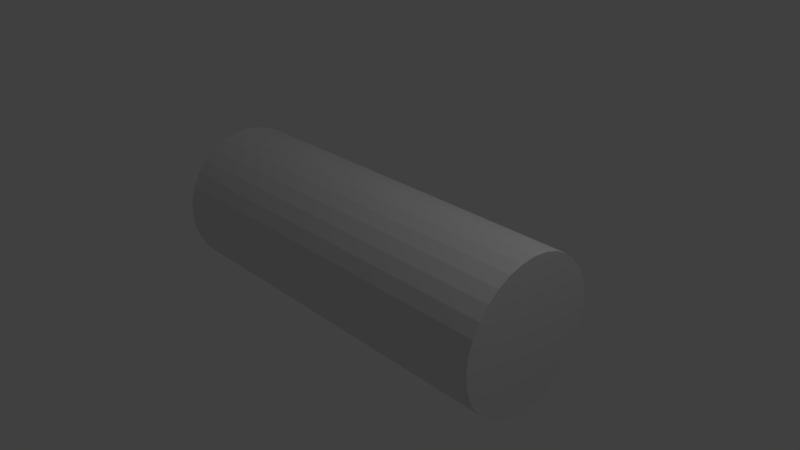 # Source: TurnCylinder.blend  (saved by Blender 2.79.0; exported with 4.5.12 LTS)
import bpy
from mathutils import Matrix  # noqa: F401  (used for matrix-valued properties, if any)

bpy.ops.wm.read_factory_settings(use_empty=True)
scene = bpy.context.scene
scene.name = 'Scene'

# ---- collections
col_collection_1 = bpy.data.collections.new('Collection 1'); scene.collection.children.link(col_collection_1)

# ---- images (referenced by path relative to the original .blend; pixels are not part of the script)
import os
ASSET_DIR = os.environ.get("B2B_ASSET_DIR", "")  # directory of the original .blend (textures are referenced by path, not embedded)
HERE = os.path.dirname(os.path.abspath(__file__))  # packed textures are extracted next to this script under _unpacked/

def load_image(name, relpath, width, height, colorspace="sRGB"):
    """Load a texture the original file referenced (path relative to the .blend, or extracted next to this script)."""
    p = next((c for c in (os.path.join(HERE, relpath), os.path.join(ASSET_DIR, relpath)) if relpath and os.path.exists(c)), "")
    if p:
        img = bpy.data.images.load(p, check_existing=True)
        img.name = name
    else:  # same state as the original file: an image datablock whose file is absent (Cycles renders it pink)
        img = bpy.data.images.new(name, width, height)
        img.source = "FILE"
        img.filepath = "//" + (relpath or name)
    img.colorspace_settings.name = colorspace
    return img
img_untitled_001 = load_image('Untitled.001', '_unpacked/Untitled.001.9d40646d.png', 1024, 1024, 'sRGB')

# ---- materials (node trees are filled in below, after node groups)
mat_red = bpy.data.materials.new('Red')
mat_red.alpha_threshold = 0.0
mat_red.roughness = 0.5

# ---- material node trees
mat_red.use_nodes = True; mat_red.node_tree.nodes.clear()
_N = mat_red.node_tree.nodes; _L = mat_red.node_tree.links
n0 = _N.new('ShaderNodeOutputMaterial'); n0.name = 'Material Output'; n0.location = (300, 300)
n1 = _N.new('ShaderNodeBsdfDiffuse'); n1.name = 'Diffuse BSDF'; n1.location = (10, 300)
n2 = _N.new('ShaderNodeTexImage'); n2.name = 'Image Texture'; n2.location = (182, 177)
n2.width = 140
n2.image = img_untitled_001
_L.new(n1.outputs[0], n0.inputs[0])
n0.is_active_output = True

# ---- world
world_world = bpy.data.worlds.new('World'); scene.world = world_world
world_world.color = (0.05088, 0.05088, 0.05088)
world_world.use_sun_shadow = False
world_world.sun_shadow_jitter_overblur = 0.0
world_world.cycles.sampling_method = 'MANUAL'

# ---- cameras
cam_camera = bpy.data.cameras.new('Camera')
cam_camera.clip_end = 100.0
cam_camera.lens = 35.0
cam_camera.sensor_width = 32.0
cam_camera.sensor_height = 18.0
cam_camera.ortho_scale = 7.314
cam_camera.dof.focus_distance = 0.0

# ---- lights
light_lamp = bpy.data.lights.new('Lamp', 'POINT')
light_lamp.transmission_factor = 0.0
light_lamp.cutoff_distance = 30.0
light_lamp.energy = 100.0
light_lamp.shadow_buffer_clip_start = 1.001
light_lamp.shadow_soft_size = 0.1
light_lamp.shadow_maximum_resolution = 0.006
light_lamp.use_absolute_resolution = True

# ---- meshes
me_cylinder = bpy.data.meshes.new('Cylinder')
me_cylinder.from_pydata([(0.0, 1.0, -1.0), (0.0, 1.0, 1.0), (0.1951, 0.9808, -1.0), (0.1951, 0.9808, 1.0), (0.3827, 0.9239, -1.0), (0.3827, 0.9239, 1.0), (0.5556, 0.8315, -1.0), (0.5556, 0.8315, 1.0), (0.7071, 0.7071, -1.0), (0.7071, 0.7071, 1.0), (0.8315, 0.5556, -1.0), (0.8315, 0.5556, 1.0), (0.9239, 0.3827, -1.0), (0.9239, 0.3827, 1.0), (0.9808, 0.1951, -1.0), (0.9808, 0.1951, 1.0), (1.0, 7.55e-08, -1.0), (1.0, 7.55e-08, 1.0), (0.9808, -0.1951, -1.0), (0.9808, -0.1951, 1.0), (0.9239, -0.3827, -1.0), (0.9239, -0.3827, 1.0), (0.8315, -0.5556, -1.0), (0.8315, -0.5556, 1.0), (0.7071, -0.7071, -1.0), (0.7071, -0.7071, 1.0), (0.5556, -0.8315, -1.0), (0.5556, -0.8315, 1.0), (0.3827, -0.9239, -1.0), (0.3827, -0.9239, 1.0), (0.1951, -0.9808, -1.0), (0.1951, -0.9808, 1.0), (-3.258e-07, -1.0, -1.0), (-3.258e-07, -1.0, 1.0), (-0.1951, -0.9808, -1.0), (-0.1951, -0.9808, 1.0), (-0.3827, -0.9239, -1.0), (-0.3827, -0.9239, 1.0), (-0.5556, -0.8315, -1.0), (-0.5556, -0.8315, 1.0), (-0.7071, -0.7071, -1.0), (-0.7071, -0.7071, 1.0), (-0.8315, -0.5556, -1.0), (-0.8315, -0.5556, 1.0), (-0.9239, -0.3827, -1.0), (-0.9239, -0.3827, 1.0), (-0.9808, -0.1951, -1.0), (-0.9808, -0.1951, 1.0), (-1.0, 9.656e-07, -1.0), (-1.0, 9.656e-07, 1.0), (-0.9808, 0.1951, -1.0), (-0.9808, 0.1951, 1.0), (-0.9239, 0.3827, -1.0), (-0.9239, 0.3827, 1.0), (-0.8315, 0.5556, -1.0), (-0.8315, 0.5556, 1.0), (-0.7071, 0.7071, -1.0), (-0.7071, 0.7071, 1.0), (-0.5556, 0.8315, -1.0), (-0.5556, 0.8315, 1.0), (-0.3827, 0.9239, -1.0), (-0.3827, 0.9239, 1.0), (-0.1951, 0.9808, -1.0), (-0.1951, 0.9808, 1.0)], [], [(0, 1, 3, 2), (2, 3, 5, 4), (4, 5, 7, 6), (6, 7, 9, 8), (8, 9, 11, 10), (10, 11, 13, 12), (12, 13, 15, 14), (14, 15, 17, 16), (16, 17, 19, 18), (18, 19, 21, 20), (20, 21, 23, 22), (22, 23, 25, 24), (24, 25, 27, 26), (26, 27, 29, 28), (28, 29, 31, 30), (30, 31, 33, 32), (32, 33, 35, 34), (34, 35, 37, 36), (36, 37, 39, 38), (38, 39, 41, 40), (40, 41, 43, 42), (42, 43, 45, 44), (44, 45, 47, 46), (46, 47, 49, 48), (48, 49, 51, 50), (50, 51, 53, 52), (52, 53, 55, 54), (54, 55, 57, 56), (56, 57, 59, 58), (58, 59, 61, 60), (3, 1, 63, 61, 59, 57, 55, 53, 51, 49, 47, 45, 43, 41, 39, 37, 35, 33, 31, 29, 27, 25, 23, 21, 19, 17, 15, 13, 11, 9, 7, 5), (60, 61, 63, 62), (62, 63, 1, 0), (0, 2, 4, 6, 8, 10, 12, 14, 16, 18, 20, 22, 24, 26, 28, 30, 32, 34, 36, 38, 40, 42, 44, 46, 48, 50, 52, 54, 56, 58, 60, 62)])
_uv = me_cylinder.uv_layers.new(name='UVMap')
_uv.uv.foreach_set('vector', [0.5849, 0.0152, 0.5849, 0.3191, 0.5486, 0.3191, 0.5486, 0.0152, 0.5486, 0.0152, 0.5486, 0.3191, 0.513, 0.3191, 0.513, 0.0152, 0.513, 0.0152, 0.513, 0.3191, 0.4795, 0.3191, 0.4795, 0.0152, 0.4795, 0.0152, 0.4795, 0.3191, 0.4494, 0.3191, 0.4494, 0.0152, 0.4494, 0.0152, 0.4494, 0.3191, 0.4237, 0.3191, 0.4237, 0.0152, 0.2532, 0.6809, 0.2532, 0.9848, 0.2231, 0.9848, 0.2231, 0.6809, 0.2231, 0.6809, 0.2231, 0.9848, 0.1896, 0.9848, 0.1896, 0.6809, 0.1896, 0.6809, 0.1896, 0.9848, 0.154, 0.9848, 0.154, 0.6809, 0.154, 0.6809, 0.154, 0.9848, 0.1177, 0.9848, 0.1177, 0.6809, 0.1177, 0.6809, 0.1177, 0.9848, 0.08216, 0.9848, 0.08216, 0.6809, 0.08216, 0.6809, 0.08216, 0.9848, 0.04866, 0.9848, 0.04866, 0.6809, 0.04866, 0.6809, 0.04866, 0.9848, 0.0185, 0.9848, 0.0185, 0.6809, 0.4237, 0.6534, 0.4237, 0.3495, 0.4539, 0.3495, 0.4539, 0.6534, 0.4539, 0.6534, 0.4539, 0.3495, 0.4874, 0.3495, 0.4874, 0.6534, 0.4874, 0.6534, 0.4874, 0.3495, 0.523, 0.3495, 0.523, 0.6534, 0.523, 0.6534, 0.523, 0.3495, 0.5592, 0.3495, 0.5592, 0.6534, 0.5592, 0.6534, 0.5592, 0.3495, 0.5948, 0.3495, 0.5948, 0.6534, 0.5948, 0.6534, 0.5948, 0.3495, 0.6283, 0.3495, 0.6283, 0.6534, 0.6283, 0.6534, 0.6283, 0.3495, 0.6585, 0.3495, 0.6585, 0.6534, 0.6585, 0.6534, 0.6585, 0.3495, 0.6841, 0.3495, 0.6841, 0.6534, 0.7211, 0.6534, 0.7211, 0.3495, 0.7513, 0.3495, 0.7513, 0.6534, 0.7513, 0.6534, 0.7513, 0.3495, 0.7848, 0.3495, 0.7848, 0.6534, 0.7848, 0.6534, 0.7848, 0.3495, 0.8204, 0.3495, 0.8204, 0.6534, 0.8204, 0.6534, 0.8204, 0.3495, 0.8566, 0.3495, 0.8566, 0.6534, 0.8566, 0.6534, 0.8566, 0.3495, 0.8922, 0.3495, 0.8922, 0.6534, 0.8922, 0.6534, 0.8922, 0.3495, 0.9257, 0.3495, 0.9257, 0.6534, 0.9257, 0.6534, 0.9257, 0.3495, 0.9559, 0.3495, 0.9559, 0.6534, 0.9559, 0.6534, 0.9559, 0.3495, 0.9815, 0.3495, 0.9815, 0.6534, 0.7098, 0.0152, 0.7098, 0.3191, 0.6841, 0.3191, 0.6841, 0.0152, 0.6841, 0.0152, 0.6841, 0.3191, 0.654, 0.3191, 0.654, 0.0152, 0.1845, 0.6505, 0.1489, 0.6447, 0.1154, 0.6333, 0.08525, 0.6167, 0.0596, 0.5957, 0.03946, 0.5709, 0.02558, 0.5434, 0.0185, 0.5142, 0.0185, 0.4844, 0.02558, 0.4552, 0.03946, 0.4276, 0.0596, 0.4029, 0.08525, 0.3818, 0.1154, 0.3653, 0.1489, 0.3539, 0.1845, 0.348, 0.2208, 0.348, 0.2563, 0.3539, 0.2898, 0.3653, 0.32, 0.3818, 0.3456, 0.4029, 0.3658, 0.4276, 0.3797, 0.4552, 0.3867, 0.4844, 0.3867, 0.5142, 0.3797, 0.5434, 0.3658, 0.5709, 0.3456, 0.5957, 0.32, 0.6167, 0.2898, 0.6333, 0.2563, 0.6447, 0.2208, 0.6505, 0.654, 0.0152, 0.654, 0.3191, 0.6205, 0.3191, 0.6205, 0.0152, 0.6205, 0.0152, 0.6205, 0.3191, 0.5849, 0.3191, 0.5849, 0.0152, 0.0185, 0.1813, 0.0185, 0.1515, 0.02558, 0.1223, 0.03946, 0.09479, 0.0596, 0.07002, 0.08525, 0.04896, 0.1154, 0.03241, 0.1489, 0.02101, 0.1845, 0.0152, 0.2208, 0.0152, 0.2563, 0.02101, 0.2898, 0.03241, 0.32, 0.04896, 0.3456, 0.07002, 0.3658, 0.09479, 0.3797, 0.1223, 0.3867, 0.1515, 0.3867, 0.1813, 0.3797, 0.2105, 0.3658, 0.2381, 0.3456, 0.2628, 0.32, 0.2839, 0.2898, 0.3004, 0.2563, 0.3118, 0.2208, 0.3176, 0.1845, 0.3176, 0.1489, 0.3118, 0.1154, 0.3004, 0.08525, 0.2839, 0.0596, 0.2628, 0.03946, 0.2381, 0.02558, 0.2105])
me_cylinder.materials.append(mat_red)
me_cylinder.use_remesh_preserve_volume = False
me_cylinder.use_remesh_preserve_attributes = False
me_cylinder.use_mirror_vertex_groups = False
me_cylinder.update()

# ---- objects
ob_cylinder = bpy.data.objects.new('Cylinder', me_cylinder)
ob_lamp = bpy.data.objects.new('Lamp', light_lamp)
ob_camera = bpy.data.objects.new('Camera', cam_camera)

# ---- transforms, parenting, visibility, modifiers, constraints
ob_cylinder.location = (0.0, 0.0, 0.0)
ob_cylinder.rotation_euler = (-0.0, 1.571, 0.0)
ob_cylinder.scale = (1.0, 1.0, -2.624)
ob_cylinder.lineart.crease_threshold = 0.0
ob_lamp.location = (4.076, 1.005, 5.904)
ob_lamp.rotation_euler = (0.6503, 0.05522, 1.866)
ob_lamp.lock_rotations_4d = False
ob_lamp.empty_display_type = 'ARROWS'
ob_lamp.color = (0.0, 0.0, 0.0, 0.0)
ob_lamp.lineart.crease_threshold = 0.0
ob_camera.location = (7.481, -6.508, 5.344)
ob_camera.rotation_euler = (1.109, 0.0, 0.8149)
ob_camera.lock_rotations_4d = False
ob_camera.empty_display_type = 'ARROWS'
ob_camera.color = (0.0, 0.0, 0.0, 0.0)
ob_camera.display_type = 'WIRE'
ob_camera.lineart.crease_threshold = 0.0

# ---- collection membership
col_collection_1.objects.link(ob_cylinder)
col_collection_1.objects.link(ob_lamp)
col_collection_1.objects.link(ob_camera)

# ---- scene / render settings (as saved in the file)
scene.camera = ob_camera
scene.frame_start = 1; scene.frame_end = 250; scene.frame_set(1)
scene.render.engine = 'CYCLES'
scene.render.resolution_percentage = 50
scene.render.dither_intensity = 0.0
scene.cycles.use_denoising = False
scene.cycles.samples = 128
scene.cycles.sampling_pattern = 'TABULATED_SOBOL'
scene.cycles.use_adaptive_sampling = False
scene.cycles.use_light_tree = False
scene.cycles.blur_glossy = 0.0
scene.cycles.sample_clamp_indirect = 0.0
scene.view_settings.view_transform = 'Standard'
bpy.context.view_layer.update()
